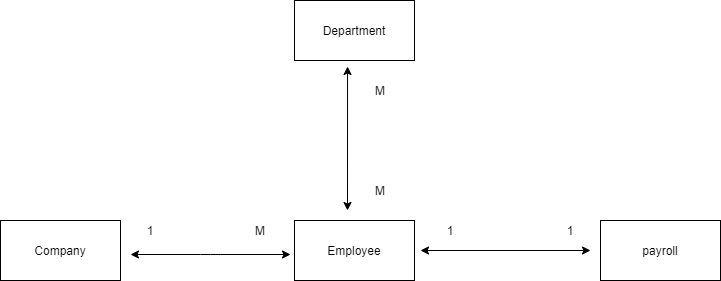

The diagram above was exported from draw.io. Its source (the exported page's mxGraphModel, read from the mxfile embedded in the PNG):
<mxGraphModel dx="868" dy="482" grid="1" gridSize="10" guides="1" tooltips="1" connect="1" arrows="1" fold="1" page="1" pageScale="1" pageWidth="827" pageHeight="1169" math="0" shadow="0">
  <root>
    <mxCell id="0" />
    <mxCell id="1" parent="0" />
    <mxCell id="89oLqwnRjhSzIeICfW6B-1" value="Department" style="rounded=0;whiteSpace=wrap;html=1;fontFamily=Helvetica;" vertex="1" parent="1">
      <mxGeometry x="354" y="70" width="120" height="60" as="geometry" />
    </mxCell>
    <mxCell id="89oLqwnRjhSzIeICfW6B-2" value="Employee" style="rounded=0;whiteSpace=wrap;html=1;" vertex="1" parent="1">
      <mxGeometry x="354" y="290" width="120" height="60" as="geometry" />
    </mxCell>
    <mxCell id="89oLqwnRjhSzIeICfW6B-3" value="Company" style="rounded=0;whiteSpace=wrap;html=1;" vertex="1" parent="1">
      <mxGeometry x="60" y="290" width="120" height="60" as="geometry" />
    </mxCell>
    <mxCell id="89oLqwnRjhSzIeICfW6B-4" value="payroll" style="rounded=0;whiteSpace=wrap;html=1;" vertex="1" parent="1">
      <mxGeometry x="660" y="290" width="120" height="60" as="geometry" />
    </mxCell>
    <mxCell id="89oLqwnRjhSzIeICfW6B-5" value="" style="endArrow=classic;startArrow=classic;html=1;fontFamily=Helvetica;entryX=0.442;entryY=1.1;entryDx=0;entryDy=0;entryPerimeter=0;" edge="1" parent="1" target="89oLqwnRjhSzIeICfW6B-1">
      <mxGeometry width="50" height="50" relative="1" as="geometry">
        <mxPoint x="407" y="280" as="sourcePoint" />
        <mxPoint x="440" y="230" as="targetPoint" />
      </mxGeometry>
    </mxCell>
    <mxCell id="89oLqwnRjhSzIeICfW6B-6" value="" style="endArrow=classic;startArrow=classic;html=1;fontFamily=Helvetica;" edge="1" parent="1">
      <mxGeometry width="50" height="50" relative="1" as="geometry">
        <mxPoint x="480" y="320" as="sourcePoint" />
        <mxPoint x="650" y="320" as="targetPoint" />
      </mxGeometry>
    </mxCell>
    <mxCell id="89oLqwnRjhSzIeICfW6B-7" value="" style="endArrow=classic;startArrow=classic;html=1;fontFamily=Helvetica;" edge="1" parent="1">
      <mxGeometry width="50" height="50" relative="1" as="geometry">
        <mxPoint x="350" y="324" as="sourcePoint" />
        <mxPoint x="190" y="324" as="targetPoint" />
        <Array as="points">
          <mxPoint x="270" y="324" />
        </Array>
      </mxGeometry>
    </mxCell>
    <mxCell id="89oLqwnRjhSzIeICfW6B-8" value="M" style="text;html=1;strokeColor=none;fillColor=none;align=center;verticalAlign=middle;whiteSpace=wrap;rounded=0;fontFamily=Helvetica;" vertex="1" parent="1">
      <mxGeometry x="420" y="250" width="40" height="20" as="geometry" />
    </mxCell>
    <mxCell id="89oLqwnRjhSzIeICfW6B-10" value="M" style="text;html=1;strokeColor=none;fillColor=none;align=center;verticalAlign=middle;whiteSpace=wrap;rounded=0;fontFamily=Helvetica;" vertex="1" parent="1">
      <mxGeometry x="420" y="150" width="40" height="20" as="geometry" />
    </mxCell>
    <mxCell id="89oLqwnRjhSzIeICfW6B-11" value="M" style="text;html=1;strokeColor=none;fillColor=none;align=center;verticalAlign=middle;whiteSpace=wrap;rounded=0;fontFamily=Helvetica;" vertex="1" parent="1">
      <mxGeometry x="300" y="290" width="40" height="20" as="geometry" />
    </mxCell>
    <mxCell id="89oLqwnRjhSzIeICfW6B-12" value="1" style="text;html=1;strokeColor=none;fillColor=none;align=center;verticalAlign=middle;whiteSpace=wrap;rounded=0;fontFamily=Helvetica;" vertex="1" parent="1">
      <mxGeometry x="190" y="290" width="40" height="20" as="geometry" />
    </mxCell>
    <mxCell id="89oLqwnRjhSzIeICfW6B-13" value="1" style="text;html=1;strokeColor=none;fillColor=none;align=center;verticalAlign=middle;whiteSpace=wrap;rounded=0;fontFamily=Helvetica;" vertex="1" parent="1">
      <mxGeometry x="490" y="290" width="40" height="20" as="geometry" />
    </mxCell>
    <mxCell id="89oLqwnRjhSzIeICfW6B-14" value="1" style="text;html=1;strokeColor=none;fillColor=none;align=center;verticalAlign=middle;whiteSpace=wrap;rounded=0;fontFamily=Helvetica;" vertex="1" parent="1">
      <mxGeometry x="610" y="290" width="40" height="20" as="geometry" />
    </mxCell>
  </root>
</mxGraphModel>